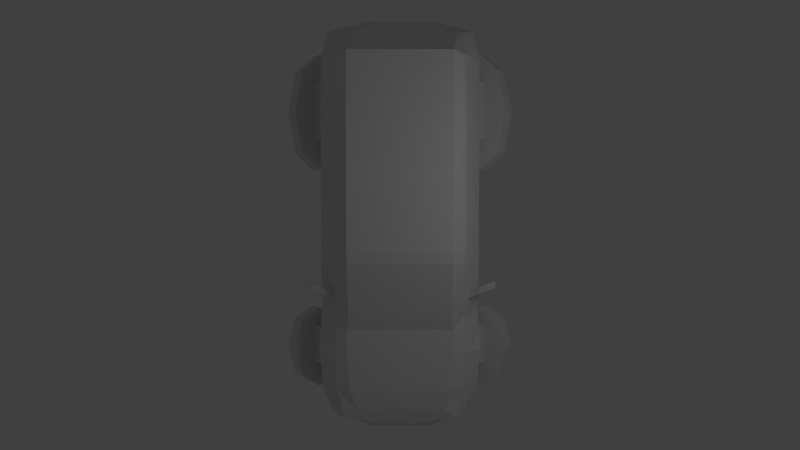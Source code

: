 # Source: Mitsubishi_Airtrek_model.blend  (saved by Blender 2.63.0; exported with 4.5.12 LTS)
import bpy
from mathutils import Matrix  # noqa: F401  (used for matrix-valued properties, if any)

bpy.ops.wm.read_factory_settings(use_empty=True)
scene = bpy.context.scene
scene.name = 'Scene'

# ---- collections
col_collection_1 = bpy.data.collections.new('Collection 1'); scene.collection.children.link(col_collection_1)

# ---- world
world_world = bpy.data.worlds.new('World'); scene.world = world_world
world_world.color = (0.05088, 0.05088, 0.05088)
world_world.use_sun_shadow = False
world_world.sun_shadow_jitter_overblur = 0.0
world_world.cycles.sampling_method = 'MANUAL'
world_world.cycles.sample_map_resolution = 256

# ---- cameras
cam_camera = bpy.data.cameras.new('Camera')
cam_camera.clip_end = 100.0
cam_camera.lens = 35.0
cam_camera.sensor_width = 32.0
cam_camera.sensor_height = 18.0
cam_camera.ortho_scale = 7.314
cam_camera.dof.focus_distance = 0.0
cam_camera.dof.aperture_fstop = 128.0

# ---- lights
light_lamp = bpy.data.lights.new('Lamp', 'POINT')
light_lamp.transmission_factor = 0.0
light_lamp.cutoff_distance = 30.0
light_lamp.energy = 100.0
light_lamp.shadow_buffer_clip_start = 1.001
light_lamp.shadow_soft_size = 1.0
light_lamp.shadow_maximum_resolution = 0.006
light_lamp.use_absolute_resolution = True
light_lamp.cycles.use_multiple_importance_sampling = False

# ---- meshes
me_cube_001 = bpy.data.meshes.new('Cube.001')
me_cube_001.from_pydata([(2.016, -2.055, -0.8163), (2.242, -2.055, -1.154), (1.598, -2.344, -0.9716), (1.823, -2.344, -1.309), (1.424, -3.041, -1.036), (1.65, -3.041, -1.374), (1.598, -3.739, -0.9716), (1.823, -3.739, -1.309), (2.016, -4.028, -0.8163), (2.242, -4.028, -1.154), (2.435, -3.739, -0.661), (2.66, -3.739, -0.9989), (2.608, -3.041, -0.5967), (2.834, -3.041, -0.9346), (2.435, -2.344, -0.661), (2.66, -2.344, -0.9989), (2.242, -2.186, -1.154), (1.879, -2.436, -1.289), (1.729, -3.041, -1.345), (1.879, -3.646, -1.289), (2.242, -3.897, -1.154), (2.605, -3.646, -1.02), (2.755, -3.041, -0.9637), (2.605, -2.436, -1.02), (2.3, -2.656, -1.233), (2.148, -2.761, -1.29), (2.085, -3.014, -1.313), (2.148, -3.267, -1.29), (2.3, -3.372, -1.233), (2.452, -3.267, -1.177), (2.515, -3.014, -1.154), (2.452, -2.761, -1.177), (2.168, -2.186, -1.043), (1.805, -2.436, -1.178), (1.654, -3.041, -1.234), (1.805, -3.646, -1.178), (2.168, -3.897, -1.043), (2.53, -3.646, -0.9085), (2.681, -3.041, -0.8527), (2.53, -2.436, -0.9085), (2.168, -2.469, -1.043), (1.925, -2.636, -1.133), (1.824, -3.041, -1.171), (1.925, -3.446, -1.133), (2.168, -3.614, -1.043), (2.41, -3.446, -0.953), (2.511, -3.041, -0.9157), (2.41, -2.636, -0.953), (1.501, -0.8548, 0.7125), (1.544, -0.8548, -1.0), (1.201, 1.0, -1.0), (1.201, -0.604, -1.0), (1.501, -2.129, 0.1874), (1.544, -2.052, -1.0), (1.201, 1.0, 1.125), (1.201, -0.604, 1.037), (1.501, -0.604, 0.7629), (1.201, -2.052, -1.0), (1.501, 1.0, 0.8515), (1.201, -2.129, 0.4614), (1.201, -0.8548, -1.0), (1.544, -0.604, -1.0), (1.544, 1.0, -1.0), (1.201, -0.8548, 0.9865), (0.0, -0.8548, 0.9865), (0.0, -0.8548, -1.0), (0.0, -2.052, -1.0), (0.0, -2.129, 0.4614), (0.0, -0.604, -1.0), (0.0, -0.604, 1.037), (0.0, 1.0, -1.0), (0.0, 1.0, 1.125), (1.892, -3.871, -0.6551), (1.881, -0.8548, 0.04485), (1.881, -2.129, -0.2177), (1.881, -0.604, 0.07004), (1.881, 1.0, 0.1143), (1.937, -2.964, -0.08609), (1.015, -4.366, 0.1053), (1.913, -2.052, -0.6587), (1.913, -0.604, -0.5148), (1.913, 1.0, -0.4927), (0.0, -2.964, 0.2721), (1.913, -0.8548, -0.5274), (1.778, -3.909, -0.9097), (1.613, -4.325, -0.8994), (0.0, -3.909, -0.9846), (2.174, -1.456, 0.2901), (0.0, -4.366, 0.1053), (1.947, -2.18, -0.6693), (1.316, -4.564, 0.03376), (0.5821, -4.928, -0.6347), (1.116, -4.769, -0.6587), (0.7611, -4.928, -0.4999), (1.083, -4.769, -0.4483), (1.001, -4.741, -0.8892), (0.0, -4.741, -0.8817), (1.536, -2.438, 0.1874), (1.579, -2.132, -1.0), (1.235, -2.132, -1.0), (1.235, -2.438, 0.3179), (1.798, -0.8548, -0.8839), (1.798, 1.0, -0.873), (0.0, -4.325, -0.9744), (0.0, -4.741, -0.04076), (1.695, -4.366, -0.3023), (1.833, -2.132, -0.9251), (1.557, -2.964, 0.1416), (1.798, -0.604, -0.88), (1.798, -2.052, -0.9251), (0.0, -2.132, -1.0), (0.0, -2.438, 0.3179), (1.915, -2.438, -0.2177), (1.18, -3.909, 0.1898), (1.18, -3.909, -0.9846), (1.524, -3.909, -0.9846), (1.481, -3.909, 0.0593), (1.256, -2.964, 0.2721), (1.86, -3.909, -0.2177), (1.727, -4.325, -0.6587), (0.0, -3.909, 0.1898), (1.015, -4.325, -0.9744), (1.359, -4.325, -0.9744), (0.0, -4.928, -0.4999), (0.0, -4.928, -0.6347), (0.0, -4.741, -0.9641), (0.5976, -4.741, -0.8817), (0.7038, -4.741, -0.1713), (0.7468, -4.741, -0.9641), (0.4031, -4.741, -0.9641), (0.4031, -4.741, -0.04076), (1.201, 3.84, -0.9502), (1.201, 3.84, 1.104), (1.448, 3.769, 0.966), (1.544, 3.84, -0.9502), (0.0, 3.84, -0.9502), (0.0, 3.84, 1.104), (1.881, 3.84, 0.1641), (1.913, 3.621, -0.4428), (1.798, 3.84, -0.8232), (1.201, 3.931, -0.9502), (1.201, 3.931, 1.104), (1.448, 3.86, 0.966), (1.544, 3.931, -0.9502), (0.0, 3.931, -0.9502), (0.0, 3.931, 1.104), (1.881, 3.931, 0.1641), (1.913, 3.931, -0.4428), (1.798, 3.931, -0.8232), (1.044, 4.666, -0.9035), (1.044, 4.489, 0.5175), (1.345, 4.48, 0.4712), (1.388, 4.666, -0.9035), (0.0, 4.666, -0.9035), (0.0, 4.489, 0.5175), (1.724, 4.59, 0.161), (1.757, 4.628, -0.4246), (1.642, 4.661, -0.8121), (0.4433, 4.758, -0.881), (0.4433, 4.815, 0.2375), (0.744, 4.806, 0.1912), (1.126, 4.758, -0.881), (0.0, 4.758, -0.881), (0.0, 4.815, 0.2375), (0.8013, 4.941, -0.1741), (1.462, 4.739, -0.1225), (0.0, 4.941, -0.1741), (0.6223, 4.963, -0.3497), (1.495, 4.858, -0.3737), (0.0, 4.963, -0.3497), (0.0, 4.887, -0.6647), (1.38, 4.782, -0.6722), (0.6378, 4.887, -0.6647), (1.201, 1.997, -0.9825), (1.798, 1.997, -0.8555), (1.501, 1.994, 0.9239), (1.544, 1.997, -0.9825), (0.0, 1.997, -0.9825), (1.913, 2.169, -0.4752), (1.881, 1.997, 0.1318), (0.0, 1.997, 1.118), (1.201, 1.997, 1.118), (1.9, -0.8548, -0.2916), (1.9, 1.0, -0.2426), (1.9, -0.604, -0.2738), (1.9, -2.129, -0.477), (1.196, 3.621, -0.4428), (1.082, 3.744, -0.8232), (0.0, -4.928, -0.5791), (1.934, -2.381, -0.3703), (1.956, -2.964, -0.1995), (1.879, -3.68, -0.3987), (1.481, 4.809, -0.2702), (0.6961, 4.954, -0.2773), (1.743, 4.612, -0.1833), (1.9, 3.931, -0.1927), (0.8275, 2.093, -0.9825), (0.0, 2.093, -0.9825), (0.8275, 3.744, -0.9502), (0.0, 3.744, -0.9502), (1.9, 3.119, -0.2212), (1.102, -4.769, -0.572), (0.6559, -4.928, -0.5791), (1.714, -4.342, -0.5118), (1.9, 2.537, -0.2535), (0.0, 4.954, -0.2773), (0.4838, 2.093, -0.9825), (1.082, 2.093, -0.8555), (1.231, -2.18, -0.6693), (0.8619, -2.226, -1.0), (0.5397, -2.968, -1.0), (1.252, -2.964, -0.6587), (0.0, -2.226, -1.0), (1.116, -2.226, -0.9251), (1.137, -2.968, -0.9251), (0.5182, -2.226, -1.0), (0.4838, 3.744, -0.9502), (0.8069, -3.811, -0.9846), (0.4632, -3.811, -0.9846), (0.8834, -2.968, -1.0), (0.0, -2.968, -1.0), (0.0, -3.811, -0.9846), (1.061, -3.811, -0.9097), (1.176, -3.871, -0.6551), (1.162, -3.68, -0.3987), (1.239, -2.964, -0.1995), (1.217, -2.381, -0.3703), (1.196, 2.169, -0.4752), (1.183, 2.537, -0.2535), (1.183, 3.119, -0.2212), (0.9379, -3.442, -0.3455), (0.9379, -2.515, -0.3455), (1.968, -2.515, -0.9659), (1.968, -3.442, -0.9659), (1.134, -3.442, -0.2038), (1.134, -2.515, -0.2038), (2.165, -2.515, -0.8242), (2.165, -3.442, -0.8242), (2.016, 4.32, -0.8163), (2.242, 4.32, -1.154), (1.598, 3.894, -0.9716), (1.823, 3.894, -1.309), (1.424, 2.866, -1.036), (1.65, 2.866, -1.374), (1.598, 1.838, -0.9716), (1.823, 1.838, -1.309), (2.016, 1.413, -0.8163), (2.242, 1.413, -1.154), (2.435, 1.838, -0.661), (2.66, 1.838, -0.9989), (2.608, 2.866, -0.5967), (2.834, 2.866, -0.9346), (2.435, 3.894, -0.661), (2.66, 3.894, -0.9989), (2.242, 4.127, -1.154), (1.879, 3.757, -1.289), (1.729, 2.866, -1.345), (1.879, 1.975, -1.289), (2.242, 1.606, -1.154), (2.605, 1.975, -1.02), (2.755, 2.866, -0.9637), (2.605, 3.757, -1.02), (2.3, 3.434, -1.233), (2.148, 3.28, -1.29), (2.085, 2.907, -1.313), (2.148, 2.534, -1.29), (2.3, 2.379, -1.233), (2.452, 2.534, -1.177), (2.515, 2.907, -1.154), (2.452, 3.28, -1.177), (2.168, 4.127, -1.043), (1.805, 3.757, -1.178), (1.654, 2.866, -1.234), (1.805, 1.975, -1.178), (2.168, 1.606, -1.043), (2.53, 1.975, -0.9085), (2.681, 2.866, -0.8527), (2.53, 3.757, -0.9085), (2.168, 3.71, -1.043), (1.925, 3.463, -1.133), (1.824, 2.866, -1.171), (1.925, 2.27, -1.133), (2.168, 2.022, -1.043), (2.41, 2.27, -0.953), (2.511, 2.866, -0.9157), (2.41, 3.463, -0.953), (0.9379, 2.169, -0.3455), (0.9379, 3.604, -0.3455), (1.968, 3.604, -0.9659), (1.968, 2.169, -0.9659), (1.134, 2.169, -0.2038), (1.134, 3.604, -0.2038), (2.165, 3.604, -0.8242), (2.165, 2.169, -0.8242), (1.577, -0.8548, 0.5797), (1.577, -2.129, 0.1068), (1.577, -0.604, 0.6251), (1.577, 1.0, 0.7048), (1.556, -3.909, 0.004195), (1.611, -2.438, 0.1068), (1.633, -2.964, 0.09629), (0.4743, -4.778, -0.1321), (0.0, -4.778, -0.1321), (0.7793, -4.746, -0.2264), (1.391, -4.564, -0.02135), (1.534, 3.783, 0.8064), (1.534, 3.874, 0.8064), (1.42, 4.502, 0.4095), (0.5145, 4.84, 0.1556), (0.8869, 4.793, 0.1288), (0.0, 4.84, 0.1556), (1.577, 1.995, 0.7663), (1.905, -1.588, 0.2673), (1.825, -1.426, 0.4806), (1.201, -1.689, -1.0), (1.501, -1.742, 0.3465), (1.201, -1.742, 0.6205), (0.8594, -4.752, -0.2848), (0.0, -4.817, -0.2289), (0.5498, -4.817, -0.2289), (1.691, -2.438, 0.02138), (2.208, -1.294, 0.5077), (2.208, -1.444, 0.4687), (2.174, -1.294, 0.3182), (2.017, -1.36, 0.529), (1.9, -1.742, -0.4208), (1.798, -1.689, -0.9126), (1.577, -1.725, 0.2928), (1.657, -1.516, 0.2178), (1.626, 3.798, 0.6374), (1.626, 3.889, 0.6374), (1.825, -1.576, 0.4417), (1.905, -1.426, 0.2954), (1.636, -3.909, -0.05422), (1.657, -1.742, 0.2034), (0.0, 4.867, 0.06881), (1.038, 4.778, 0.06265), (1.881, -1.742, -0.1381), (1.544, -1.477, -1.0), (1.201, -1.516, 0.7138), (1.501, -1.516, 0.4398), (1.201, -1.477, -1.0), (0.59, 4.867, 0.06881), (2.017, -1.51, 0.4777), (2.039, -1.522, 0.2456), (1.913, -1.477, -0.5956), (1.881, -1.516, -0.09151), (0.0, -1.477, -1.0), (0.0, -1.516, 0.7138), (2.039, -1.36, 0.2825), (1.657, 1.995, 0.5993), (1.471, -4.564, -0.07976), (1.713, -2.964, 0.04828), (0.0, -1.742, 0.6205), (0.0, -1.689, -1.0), (1.913, -1.689, -0.6189), (1.544, -1.689, -1.0), (1.577, -1.516, 0.3128), (1.9, -1.516, -0.3879), (1.798, -1.477, -0.9053), (1.5, 4.525, 0.3441), (1.657, 1.0, 0.5494), (1.657, -0.604, 0.479), (1.657, -2.129, 0.02138), (1.657, -0.8548, 0.4389)], [], [(0, 1, 3, 2), (2, 3, 5, 4), (4, 5, 7, 6), (6, 7, 9, 8), (8, 9, 11, 10), (10, 11, 13, 12), (3, 1, 16, 17), (14, 15, 1, 0), (12, 13, 15, 14), (0, 2, 4, 6, 8, 10, 12, 14), (23, 22, 38, 39), (7, 5, 18, 19), (15, 13, 22, 23), (5, 3, 17, 18), (13, 11, 21, 22), (11, 9, 20, 21), (9, 7, 19, 20), (1, 15, 23, 16), (25, 24, 31, 30, 29, 28, 27, 26), (41, 40, 24, 25), (17, 16, 32, 33), (46, 45, 29, 30), (22, 21, 37, 38), (45, 44, 28, 29), (21, 20, 36, 37), (44, 43, 27, 28), (39, 38, 46, 47), (34, 33, 41, 42), (36, 35, 43, 44), (38, 37, 45, 46), (33, 32, 40, 41), (32, 39, 47, 40), (35, 34, 42, 43), (37, 36, 44, 45), (47, 46, 30, 31), (18, 17, 33, 34), (42, 41, 25, 26), (16, 23, 39, 32), (40, 47, 31, 24), (19, 18, 34, 35), (43, 42, 26, 27), (20, 19, 35, 36), (187, 198, 134, 139), (54, 55, 56, 58), (354, 314, 57, 66), (68, 70, 50, 51), (100, 97, 52, 59), (316, 59, 52, 315), (174, 178, 81, 102), (68, 51, 60, 65), (356, 53, 57, 314), (51, 50, 62, 61), (60, 51, 61, 49), (48, 56, 55, 63), (359, 338, 49, 101), (316, 353, 67, 59), (106, 98, 53, 109), (55, 54, 71, 69), (55, 69, 64, 63), (101, 49, 61, 108), (102, 108, 61, 62), (115, 114, 218, 217), (295, 52, 97, 299), (181, 175, 133, 132), (328, 346, 73, 364), (66, 57, 99, 110), (364, 73, 75, 362), (361, 362, 75, 76), (311, 175, 58, 297), (111, 100, 59, 67), (177, 173, 50, 70), (358, 345, 83, 182), (109, 79, 89, 106), (182, 83, 80, 184), (183, 184, 80, 81), (81, 80, 108, 102), (191, 72, 223, 224), (304, 90, 127, 303), (85, 122, 115, 84), (178, 174, 207, 227), (83, 101, 108, 80), (190, 77, 118, 191), (345, 359, 101, 83), (98, 99, 57, 53), (204, 179, 76, 183), (185, 74, 112, 189), (85, 119, 92, 95), (180, 181, 132, 136), (103, 121, 129, 125), (110, 99, 215, 212), (203, 105, 94, 201), (117, 107, 97, 100), (78, 90, 116, 113), (300, 107, 116, 298), (82, 117, 100, 111), (198, 216, 131, 134), (88, 78, 113, 120), (122, 121, 114, 115), (190, 191, 224, 225), (226, 208, 89, 189), (189, 112, 77, 190), (106, 89, 208, 213), (113, 116, 107, 117), (299, 97, 107, 300), (120, 113, 117, 82), (196, 207, 174, 176), (84, 72, 119, 85), (191, 118, 105, 203), (319, 93, 94, 317), (126, 96, 125, 129), (91, 124, 96, 126), (104, 130, 78, 88), (202, 188, 124, 91), (91, 126, 95, 92), (319, 318, 123, 93), (86, 114, 121, 103), (130, 127, 90, 78), (128, 129, 121, 122), (126, 129, 128, 95), (95, 128, 122, 85), (298, 116, 90, 304), (202, 91, 92, 201), (306, 142, 133, 305), (195, 146, 137, 200), (132, 133, 142, 141), (148, 147, 138, 139), (136, 132, 141, 145), (139, 134, 143, 148), (144, 140, 131, 135), (134, 131, 140, 143), (157, 156, 147, 148), (145, 141, 150, 154), (148, 143, 152, 157), (153, 149, 140, 144), (143, 140, 149, 152), (307, 151, 142, 306), (194, 155, 146, 195), (141, 142, 151, 150), (171, 168, 156, 157), (154, 150, 159, 163), (157, 152, 161, 171), (162, 158, 149, 153), (152, 149, 158, 161), (309, 160, 151, 307), (192, 165, 155, 194), (150, 151, 160, 159), (170, 172, 158, 162), (171, 161, 158, 172), (335, 342, 164, 166), (336, 165, 164, 342), (205, 193, 167, 169), (192, 168, 167, 193), (168, 171, 172, 167), (169, 167, 172, 170), (62, 50, 173, 176), (209, 215, 99, 98), (102, 62, 176, 174), (54, 58, 175, 181), (305, 133, 175, 311), (189, 190, 225, 226), (200, 137, 179, 204), (71, 54, 181, 180), (147, 195, 200, 138), (72, 191, 203, 119), (166, 164, 193, 205), (346, 358, 182, 73), (79, 185, 189, 89), (73, 182, 184, 75), (173, 177, 197, 206), (119, 203, 201, 92), (165, 192, 193, 164), (76, 75, 184, 183), (178, 204, 183, 81), (222, 223, 72, 84), (93, 202, 201, 94), (93, 123, 188, 202), (156, 194, 195, 147), (168, 192, 194, 156), (135, 131, 216, 199), (219, 210, 215, 209), (220, 210, 218, 221), (211, 225, 224, 223), (221, 218, 114, 86), (204, 178, 227, 228), (207, 196, 198, 187), (139, 138, 186, 187), (200, 204, 228, 229), (84, 115, 217, 222), (199, 216, 206, 197), (213, 209, 98, 106), (212, 215, 210, 220), (214, 219, 209, 213), (214, 211, 223, 222), (186, 229, 228, 227), (196, 206, 216, 198), (206, 196, 176, 173), (187, 186, 227, 207), (217, 218, 210, 219), (208, 226, 225, 211), (222, 217, 219, 214), (229, 186, 138, 200), (213, 208, 211, 214), (234, 235, 231, 230), (235, 236, 232, 231), (236, 237, 233, 232), (237, 234, 230, 233), (230, 231, 232, 233), (237, 236, 235, 234), (238, 239, 241, 240), (240, 241, 243, 242), (242, 243, 245, 244), (244, 245, 247, 246), (246, 247, 249, 248), (248, 249, 251, 250), (241, 239, 254, 255), (252, 253, 239, 238), (250, 251, 253, 252), (238, 240, 242, 244, 246, 248, 250, 252), (261, 260, 276, 277), (245, 243, 256, 257), (253, 251, 260, 261), (243, 241, 255, 256), (251, 249, 259, 260), (249, 247, 258, 259), (247, 245, 257, 258), (239, 253, 261, 254), (263, 262, 269, 268, 267, 266, 265, 264), (279, 278, 262, 263), (255, 254, 270, 271), (284, 283, 267, 268), (260, 259, 275, 276), (283, 282, 266, 267), (259, 258, 274, 275), (282, 281, 265, 266), (277, 276, 284, 285), (272, 271, 279, 280), (274, 273, 281, 282), (276, 275, 283, 284), (271, 270, 278, 279), (270, 277, 285, 278), (273, 272, 280, 281), (275, 274, 282, 283), (285, 284, 268, 269), (256, 255, 271, 272), (280, 279, 263, 264), (254, 261, 277, 270), (278, 285, 269, 262), (257, 256, 272, 273), (281, 280, 264, 265), (258, 257, 273, 274), (290, 291, 287, 286), (291, 292, 288, 287), (292, 293, 289, 288), (293, 290, 286, 289), (286, 287, 288, 289), (293, 292, 291, 290), (363, 295, 299, 320), (340, 357, 294, 48), (48, 294, 296, 56), (58, 56, 296, 297), (350, 311, 297, 361), (351, 304, 303, 317), (352, 300, 298, 333), (320, 299, 300, 352), (130, 301, 303, 127), (130, 104, 302, 301), (333, 298, 304, 351), (330, 306, 305, 329), (360, 307, 306, 330), (336, 309, 307, 360), (163, 159, 308, 310), (160, 309, 308, 159), (329, 305, 311, 350), (312, 331, 327, 334), (77, 352, 333, 118), (74, 363, 320, 112), (325, 355, 345, 358), (326, 356, 338, 359), (315, 327, 357, 340), (334, 337, 346, 328), (137, 329, 350, 179), (357, 328, 364, 294), (339, 316, 315, 340), (79, 109, 326, 355), (109, 53, 356, 326), (297, 296, 362, 361), (295, 363, 334, 327), (146, 330, 329, 137), (355, 326, 359, 345), (65, 60, 341, 347), (185, 79, 355, 325), (363, 74, 337, 334), (74, 185, 325, 337), (63, 339, 340, 48), (52, 295, 327, 315), (294, 364, 362, 296), (339, 348, 353, 316), (337, 325, 358, 346), (165, 336, 360, 155), (309, 336, 342, 308), (118, 333, 351, 105), (63, 64, 348, 339), (310, 308, 342, 335), (49, 338, 341, 60), (347, 341, 314, 354), (338, 356, 314, 341), (105, 351, 317, 94), (301, 302, 318, 319), (155, 360, 330, 146), (328, 357, 313, 332), (301, 319, 317, 303), (179, 350, 361, 76), (112, 320, 352, 77), (322, 87, 323, 321), (331, 313, 357, 327), (349, 324, 321, 323), (334, 328, 332, 312), (332, 313, 324, 349), (343, 324, 313, 331), (312, 332, 349, 344), (87, 322, 343, 344), (344, 343, 331, 312), (322, 321, 324, 343), (344, 349, 323, 87)])
me_cube_001.use_remesh_preserve_volume = False
me_cube_001.use_remesh_preserve_attributes = False
me_cube_001.use_mirror_vertex_groups = False
me_cube_001.update()

# ---- objects
ob_cube = bpy.data.objects.new('Cube', me_cube_001)
ob_lamp = bpy.data.objects.new('Lamp', light_lamp)
ob_camera = bpy.data.objects.new('Camera', cam_camera)

# ---- transforms, parenting, visibility, modifiers, constraints
ob_cube.location = (0.0, 0.0, 0.0)
ob_cube.scale = (1.0, 1.0, 1.342)
ob_cube.lineart.crease_threshold = 0.0
_m = ob_cube.modifiers.new('Mirror', 'MIRROR')
_m.use_clip = True
ob_lamp.location = (4.076, 1.005, 5.904)
ob_lamp.rotation_euler = (0.6503, 0.05522, 1.866)
ob_lamp.lock_rotations_4d = False
ob_lamp.empty_display_type = 'ARROWS'
ob_lamp.color = (0.0, 0.0, 0.0, 0.0)
ob_lamp.lineart.crease_threshold = 0.0
ob_camera.location = (0.0, 0.01781, 20.95)
ob_camera.lock_rotations_4d = False
ob_camera.empty_display_type = 'ARROWS'
ob_camera.color = (0.0, 0.0, 0.0, 0.0)
ob_camera.display_type = 'WIRE'
ob_camera.lineart.crease_threshold = 0.0

# ---- collection membership
col_collection_1.objects.link(ob_cube)
col_collection_1.objects.link(ob_lamp)
col_collection_1.objects.link(ob_camera)

# ---- scene / render settings (as saved in the file)
scene.camera = ob_camera
scene.frame_start = 1; scene.frame_end = 250; scene.frame_set(1)
scene.render.engine = 'BLENDER_EEVEE_NEXT'
scene.render.image_settings.color_mode = 'RGB'
scene.render.image_settings.compression = 90
scene.render.resolution_percentage = 50
scene.render.dither_intensity = 0.0
scene.render.bake_margin = 2
scene.render.bake_bias = 0.0
scene.cycles.use_denoising = False
scene.cycles.samples = 10
scene.cycles.sampling_pattern = 'TABULATED_SOBOL'
scene.cycles.light_sampling_threshold = 0.0
scene.cycles.use_adaptive_sampling = False
scene.cycles.use_light_tree = False
scene.cycles.blur_glossy = 0.0
scene.cycles.volume_bounces = 1
scene.cycles.pixel_filter_type = 'GAUSSIAN'
scene.cycles.sample_clamp_indirect = 0.0
scene.view_settings.view_transform = 'Standard'
bpy.context.view_layer.update()
